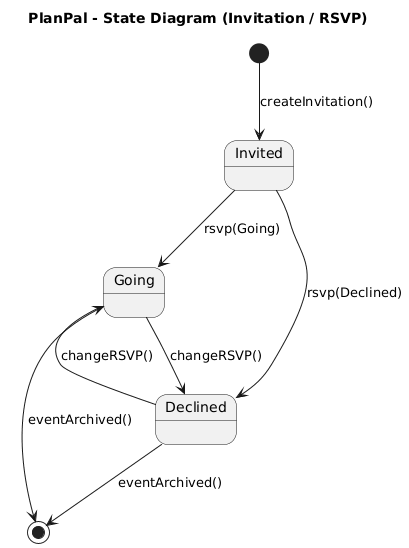

The diagram above was rendered by PlantUML. Its source (embedded in the PNG):
@startuml
title PlanPal - State Diagram (Invitation / RSVP)

[*] --> Invited : createInvitation()

Invited --> Going : rsvp(Going)
Invited --> Declined : rsvp(Declined)

Going --> Declined : changeRSVP()

Declined --> Going : changeRSVP()

Going --> [*] : eventArchived()
Declined --> [*] : eventArchived()
@enduml